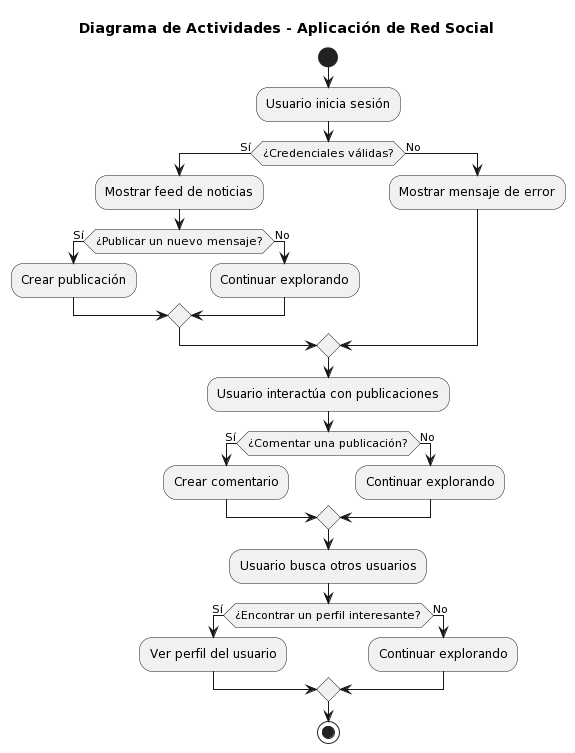

The diagram above was rendered by PlantUML. Its source (embedded in the PNG):
@startuml
title Diagrama de Actividades - Aplicación de Red Social

start
:Usuario inicia sesión;
if (¿Credenciales válidas?) then (Sí)
  :Mostrar feed de noticias;
  if (¿Publicar un nuevo mensaje?) then (Sí)
    :Crear publicación;
  else (No)
    :Continuar explorando;
  endif
else (No)
  :Mostrar mensaje de error;
endif
:Usuario interactúa con publicaciones;
if (¿Comentar una publicación?) then (Sí)
  :Crear comentario;
else (No)
  :Continuar explorando;
endif
:Usuario busca otros usuarios;
if (¿Encontrar un perfil interesante?) then (Sí)
  :Ver perfil del usuario;
else (No)
  :Continuar explorando;
endif
stop
@enduml